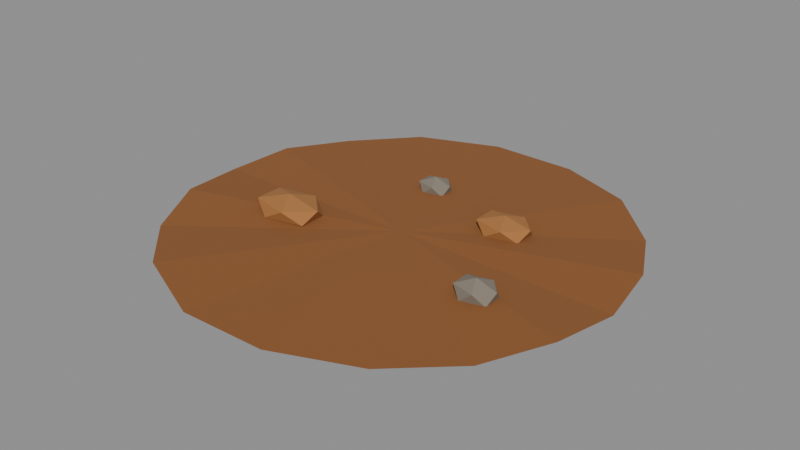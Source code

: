 # Source: filled-earth.blend  (saved by Blender 5.2.44; exported with 4.5.12 LTS)
import bpy
from mathutils import Matrix  # noqa: F401  (used for matrix-valued properties, if any)

bpy.ops.wm.read_factory_settings(use_empty=True)
scene = bpy.context.scene
scene.name = 'Scene'

# ---- materials (node trees are filled in below, after node groups)
mat_filled_earth_dark_soil = bpy.data.materials.new('Filled earth dark soil')
mat_filled_earth_dark_soil.diffuse_color = (0.255, 0.095, 0.025, 1.0)
mat_filled_earth_dark_soil.roughness = 0.9
mat_filled_earth_loose_soil = bpy.data.materials.new('Filled earth loose soil')
mat_filled_earth_loose_soil.diffuse_color = (0.38, 0.16, 0.045, 1.0)
mat_filled_earth_loose_soil.roughness = 0.9
mat_filled_earth_small_stones = bpy.data.materials.new('Filled earth small stones')
mat_filled_earth_small_stones.diffuse_color = (0.22, 0.19, 0.15, 1.0)
mat_filled_earth_small_stones.roughness = 0.82

# ---- material node trees
mat_filled_earth_dark_soil.use_nodes = True; mat_filled_earth_dark_soil.node_tree.nodes.clear()
_N = mat_filled_earth_dark_soil.node_tree.nodes; _L = mat_filled_earth_dark_soil.node_tree.links
n0 = _N.new('ShaderNodeBsdfPrincipled'); n0.name = 'Principled BSDF'; n0.location = (-200, 100)
n0.inputs[0].default_value = (0.255, 0.095, 0.025, 1.0)
n0.inputs[2].default_value = 0.9
n0.inputs[10].default_value = 0.005
n1 = _N.new('ShaderNodeOutputMaterial'); n1.name = 'Material Output'; n1.location = (200, 100)
_L.new(n0.outputs[0], n1.inputs[0])
n1.is_active_output = True
mat_filled_earth_loose_soil.use_nodes = True; mat_filled_earth_loose_soil.node_tree.nodes.clear()
_N = mat_filled_earth_loose_soil.node_tree.nodes; _L = mat_filled_earth_loose_soil.node_tree.links
n0 = _N.new('ShaderNodeBsdfPrincipled'); n0.name = 'Principled BSDF'; n0.location = (-200, 100)
n0.inputs[0].default_value = (0.38, 0.16, 0.045, 1.0)
n0.inputs[2].default_value = 0.9
n0.inputs[10].default_value = 0.005
n1 = _N.new('ShaderNodeOutputMaterial'); n1.name = 'Material Output'; n1.location = (200, 100)
_L.new(n0.outputs[0], n1.inputs[0])
n1.is_active_output = True
mat_filled_earth_small_stones.use_nodes = True; mat_filled_earth_small_stones.node_tree.nodes.clear()
_N = mat_filled_earth_small_stones.node_tree.nodes; _L = mat_filled_earth_small_stones.node_tree.links
n0 = _N.new('ShaderNodeBsdfPrincipled'); n0.name = 'Principled BSDF'; n0.location = (-200, 100)
n0.inputs[0].default_value = (0.22, 0.19, 0.15, 1.0)
n0.inputs[2].default_value = 0.82
n0.inputs[10].default_value = 0.005
n1 = _N.new('ShaderNodeOutputMaterial'); n1.name = 'Material Output'; n1.location = (200, 100)
_L.new(n0.outputs[0], n1.inputs[0])
n1.is_active_output = True

# ---- meshes
me_settled_filled_earth_mesh = bpy.data.meshes.new('Settled filled earth mesh')
me_settled_filled_earth_mesh.from_pydata([(0.0, 0.0, 0.022), (0.365, 0.0, 0.018), (0.3483, 0.109, 0.0258), (0.296, 0.2136, 0.01878), (0.2034, 0.303, 0.02431), (0.07331, 0.3576, 0.02083), (-0.07331, 0.3576, 0.02192), (-0.2034, 0.303, 0.02333), (-0.296, 0.2136, 0.01955), (-0.3483, 0.109, 0.02531), (-0.365, 3.844e-17, 0.01815), (-0.3483, -0.109, 0.026), (-0.296, -0.2136, 0.01826), (-0.2034, -0.303, 0.02511), (-0.07331, -0.3576, 0.01983), (0.07331, -0.3576, 0.02301), (0.2034, -0.303, 0.02225), (0.296, -0.2136, 0.02051), (0.3483, -0.109, 0.02458)], [], [(0, 1, 2), (0, 2, 3), (0, 3, 4), (0, 4, 5), (0, 5, 6), (0, 6, 7), (0, 7, 8), (0, 8, 9), (0, 9, 10), (0, 10, 11), (0, 11, 12), (0, 12, 13), (0, 13, 14), (0, 14, 15), (0, 15, 16), (0, 16, 17), (0, 17, 18), (0, 18, 1)])
me_settled_filled_earth_mesh.materials.append(mat_filled_earth_dark_soil)
me_settled_filled_earth_mesh.update()
me_icosphere = bpy.data.meshes.new('Icosphere')
me_icosphere.from_pydata([(0.0, 0.0, -0.022), (0.04703, -0.02366, -0.009839), (-0.01797, -0.03828, -0.009839), (-0.05814, 0.0, -0.009839), (-0.01797, 0.03828, -0.009839), (0.04703, 0.02366, -0.009839), (0.01797, -0.03828, 0.009839), (-0.04703, -0.02366, 0.009839), (-0.04703, 0.02366, 0.009839), (0.01797, 0.03828, 0.009839), (0.05814, 0.0, 0.009839), (0.0, 0.0, 0.022)], [], [(0, 1, 2), (1, 0, 5), (0, 2, 3), (0, 3, 4), (0, 4, 5), (1, 5, 10), (2, 1, 6), (3, 2, 7), (4, 3, 8), (5, 4, 9), (1, 10, 6), (2, 6, 7), (3, 7, 8), (4, 8, 9), (5, 9, 10), (6, 10, 11), (7, 6, 11), (8, 7, 11), (9, 8, 11), (10, 9, 11)])
_uv = me_icosphere.uv_layers.new(name='UVMap')
_uv.uv.foreach_set('vector', [0.1818, 0.0, 0.2727, 0.1575, 0.09091, 0.1575, 0.2727, 0.1575, 0.3636, 0.0, 0.4545, 0.1575, 0.9091, 0.0, 1.0, 0.1575, 0.8182, 0.1575, 0.7273, 0.0, 0.8182, 0.1575, 0.6364, 0.1575, 0.5455, 0.0, 0.6364, 0.1575, 0.4545, 0.1575, 0.2727, 0.1575, 0.4545, 0.1575, 0.3636, 0.3149, 0.09091, 0.1575, 0.2727, 0.1575, 0.1818, 0.3149, 0.8182, 0.1575, 1.0, 0.1575, 0.9091, 0.3149, 0.6364, 0.1575, 0.8182, 0.1575, 0.7273, 0.3149, 0.4545, 0.1575, 0.6364, 0.1575, 0.5455, 0.3149, 0.2727, 0.1575, 0.3636, 0.3149, 0.1818, 0.3149, 0.09091, 0.1575, 0.1818, 0.3149, 0.0, 0.3149, 0.8182, 0.1575, 0.9091, 0.3149, 0.7273, 0.3149, 0.6364, 0.1575, 0.7273, 0.3149, 0.5455, 0.3149, 0.4545, 0.1575, 0.5455, 0.3149, 0.3636, 0.3149, 0.1818, 0.3149, 0.3636, 0.3149, 0.2727, 0.4724, 0.0, 0.3149, 0.1818, 0.3149, 0.09091, 0.4724, 0.7273, 0.3149, 0.9091, 0.3149, 0.8182, 0.4724, 0.5455, 0.3149, 0.7273, 0.3149, 0.6364, 0.4724, 0.3636, 0.3149, 0.5455, 0.3149, 0.4545, 0.4724])
me_icosphere.materials.append(mat_filled_earth_loose_soil)
me_icosphere.update()
me_icosphere_001 = bpy.data.meshes.new('Icosphere.001')
me_icosphere_001.from_pydata([(0.0, 0.0, -0.019), (0.03763, -0.01998, -0.008497), (-0.01437, -0.03232, -0.008497), (-0.04651, 0.0, -0.008497), (-0.01437, 0.03232, -0.008497), (0.03763, 0.01998, -0.008497), (0.01437, -0.03232, 0.008497), (-0.03763, -0.01998, 0.008497), (-0.03763, 0.01998, 0.008497), (0.01437, 0.03232, 0.008497), (0.04651, 0.0, 0.008497), (0.0, 0.0, 0.019)], [], [(0, 1, 2), (1, 0, 5), (0, 2, 3), (0, 3, 4), (0, 4, 5), (1, 5, 10), (2, 1, 6), (3, 2, 7), (4, 3, 8), (5, 4, 9), (1, 10, 6), (2, 6, 7), (3, 7, 8), (4, 8, 9), (5, 9, 10), (6, 10, 11), (7, 6, 11), (8, 7, 11), (9, 8, 11), (10, 9, 11)])
_uv = me_icosphere_001.uv_layers.new(name='UVMap')
_uv.uv.foreach_set('vector', [0.1818, 0.0, 0.2727, 0.1575, 0.09091, 0.1575, 0.2727, 0.1575, 0.3636, 0.0, 0.4545, 0.1575, 0.9091, 0.0, 1.0, 0.1575, 0.8182, 0.1575, 0.7273, 0.0, 0.8182, 0.1575, 0.6364, 0.1575, 0.5455, 0.0, 0.6364, 0.1575, 0.4545, 0.1575, 0.2727, 0.1575, 0.4545, 0.1575, 0.3636, 0.3149, 0.09091, 0.1575, 0.2727, 0.1575, 0.1818, 0.3149, 0.8182, 0.1575, 1.0, 0.1575, 0.9091, 0.3149, 0.6364, 0.1575, 0.8182, 0.1575, 0.7273, 0.3149, 0.4545, 0.1575, 0.6364, 0.1575, 0.5455, 0.3149, 0.2727, 0.1575, 0.3636, 0.3149, 0.1818, 0.3149, 0.09091, 0.1575, 0.1818, 0.3149, 0.0, 0.3149, 0.8182, 0.1575, 0.9091, 0.3149, 0.7273, 0.3149, 0.6364, 0.1575, 0.7273, 0.3149, 0.5455, 0.3149, 0.4545, 0.1575, 0.5455, 0.3149, 0.3636, 0.3149, 0.1818, 0.3149, 0.3636, 0.3149, 0.2727, 0.4724, 0.0, 0.3149, 0.1818, 0.3149, 0.09091, 0.4724, 0.7273, 0.3149, 0.9091, 0.3149, 0.8182, 0.4724, 0.5455, 0.3149, 0.7273, 0.3149, 0.6364, 0.4724, 0.3636, 0.3149, 0.5455, 0.3149, 0.4545, 0.4724])
me_icosphere_001.materials.append(mat_filled_earth_loose_soil)
me_icosphere_001.update()
me_icosphere_002 = bpy.data.meshes.new('Icosphere.002')
me_icosphere_002.from_pydata([(0.0, 0.0, -0.02), (0.0275, -0.01577, -0.008944), (-0.0105, -0.02552, -0.008944), (-0.03399, 0.0, -0.008944), (-0.0105, 0.02552, -0.008944), (0.0275, 0.01577, -0.008944), (0.0105, -0.02552, 0.008944), (-0.0275, -0.01577, 0.008944), (-0.0275, 0.01577, 0.008944), (0.0105, 0.02552, 0.008944), (0.03399, 0.0, 0.008944), (0.0, 0.0, 0.02)], [], [(0, 1, 2), (1, 0, 5), (0, 2, 3), (0, 3, 4), (0, 4, 5), (1, 5, 10), (2, 1, 6), (3, 2, 7), (4, 3, 8), (5, 4, 9), (1, 10, 6), (2, 6, 7), (3, 7, 8), (4, 8, 9), (5, 9, 10), (6, 10, 11), (7, 6, 11), (8, 7, 11), (9, 8, 11), (10, 9, 11)])
_uv = me_icosphere_002.uv_layers.new(name='UVMap')
_uv.uv.foreach_set('vector', [0.1818, 0.0, 0.2727, 0.1575, 0.09091, 0.1575, 0.2727, 0.1575, 0.3636, 0.0, 0.4545, 0.1575, 0.9091, 0.0, 1.0, 0.1575, 0.8182, 0.1575, 0.7273, 0.0, 0.8182, 0.1575, 0.6364, 0.1575, 0.5455, 0.0, 0.6364, 0.1575, 0.4545, 0.1575, 0.2727, 0.1575, 0.4545, 0.1575, 0.3636, 0.3149, 0.09091, 0.1575, 0.2727, 0.1575, 0.1818, 0.3149, 0.8182, 0.1575, 1.0, 0.1575, 0.9091, 0.3149, 0.6364, 0.1575, 0.8182, 0.1575, 0.7273, 0.3149, 0.4545, 0.1575, 0.6364, 0.1575, 0.5455, 0.3149, 0.2727, 0.1575, 0.3636, 0.3149, 0.1818, 0.3149, 0.09091, 0.1575, 0.1818, 0.3149, 0.0, 0.3149, 0.8182, 0.1575, 0.9091, 0.3149, 0.7273, 0.3149, 0.6364, 0.1575, 0.7273, 0.3149, 0.5455, 0.3149, 0.4545, 0.1575, 0.5455, 0.3149, 0.3636, 0.3149, 0.1818, 0.3149, 0.3636, 0.3149, 0.2727, 0.4724, 0.0, 0.3149, 0.1818, 0.3149, 0.09091, 0.4724, 0.7273, 0.3149, 0.9091, 0.3149, 0.8182, 0.4724, 0.5455, 0.3149, 0.7273, 0.3149, 0.6364, 0.4724, 0.3636, 0.3149, 0.5455, 0.3149, 0.4545, 0.4724])
me_icosphere_002.materials.append(mat_filled_earth_small_stones)
me_icosphere_002.update()
me_icosphere_003 = bpy.data.meshes.new('Icosphere.003')
me_icosphere_003.from_pydata([(0.0, 0.0, -0.017), (0.02316, -0.01367, -0.007603), (-0.008844, -0.02212, -0.007603), (-0.02862, 0.0, -0.007603), (-0.008844, 0.02212, -0.007603), (0.02316, 0.01367, -0.007603), (0.008844, -0.02212, 0.007603), (-0.02316, -0.01367, 0.007603), (-0.02316, 0.01367, 0.007603), (0.008844, 0.02212, 0.007603), (0.02862, 0.0, 0.007603), (0.0, 0.0, 0.017)], [], [(0, 1, 2), (1, 0, 5), (0, 2, 3), (0, 3, 4), (0, 4, 5), (1, 5, 10), (2, 1, 6), (3, 2, 7), (4, 3, 8), (5, 4, 9), (1, 10, 6), (2, 6, 7), (3, 7, 8), (4, 8, 9), (5, 9, 10), (6, 10, 11), (7, 6, 11), (8, 7, 11), (9, 8, 11), (10, 9, 11)])
_uv = me_icosphere_003.uv_layers.new(name='UVMap')
_uv.uv.foreach_set('vector', [0.1818, 0.0, 0.2727, 0.1575, 0.09091, 0.1575, 0.2727, 0.1575, 0.3636, 0.0, 0.4545, 0.1575, 0.9091, 0.0, 1.0, 0.1575, 0.8182, 0.1575, 0.7273, 0.0, 0.8182, 0.1575, 0.6364, 0.1575, 0.5455, 0.0, 0.6364, 0.1575, 0.4545, 0.1575, 0.2727, 0.1575, 0.4545, 0.1575, 0.3636, 0.3149, 0.09091, 0.1575, 0.2727, 0.1575, 0.1818, 0.3149, 0.8182, 0.1575, 1.0, 0.1575, 0.9091, 0.3149, 0.6364, 0.1575, 0.8182, 0.1575, 0.7273, 0.3149, 0.4545, 0.1575, 0.6364, 0.1575, 0.5455, 0.3149, 0.2727, 0.1575, 0.3636, 0.3149, 0.1818, 0.3149, 0.09091, 0.1575, 0.1818, 0.3149, 0.0, 0.3149, 0.8182, 0.1575, 0.9091, 0.3149, 0.7273, 0.3149, 0.6364, 0.1575, 0.7273, 0.3149, 0.5455, 0.3149, 0.4545, 0.1575, 0.5455, 0.3149, 0.3636, 0.3149, 0.1818, 0.3149, 0.3636, 0.3149, 0.2727, 0.4724, 0.0, 0.3149, 0.1818, 0.3149, 0.09091, 0.4724, 0.7273, 0.3149, 0.9091, 0.3149, 0.8182, 0.4724, 0.5455, 0.3149, 0.7273, 0.3149, 0.6364, 0.4724, 0.3636, 0.3149, 0.5455, 0.3149, 0.4545, 0.4724])
me_icosphere_003.materials.append(mat_filled_earth_small_stones)
me_icosphere_003.update()

# ---- objects
ob_filled_earth_patch = bpy.data.objects.new('Filled earth patch', None)
ob_disturbed_filled_earth = bpy.data.objects.new('Disturbed filled earth', me_settled_filled_earth_mesh)
ob_filled_earth_surface_detail_1 = bpy.data.objects.new('Filled earth surface detail 1', me_icosphere)
ob_filled_earth_surface_detail_2 = bpy.data.objects.new('Filled earth surface detail 2', me_icosphere_001)
ob_filled_earth_surface_detail_3 = bpy.data.objects.new('Filled earth surface detail 3', me_icosphere_002)
ob_filled_earth_surface_detail_4 = bpy.data.objects.new('Filled earth surface detail 4', me_icosphere_003)

# ---- transforms, parenting, visibility, modifiers, constraints
ob_filled_earth_patch.location = (0.0, 0.0, 0.0)
ob_disturbed_filled_earth.parent = ob_filled_earth_patch
ob_disturbed_filled_earth.location = (0.0, 0.0, 0.0)
ob_filled_earth_surface_detail_1.parent = ob_filled_earth_patch
ob_filled_earth_surface_detail_1.location = (-0.17, -0.06, 0.032)
ob_filled_earth_surface_detail_2.parent = ob_filled_earth_patch
ob_filled_earth_surface_detail_2.location = (0.12, 0.1, 0.029)
ob_filled_earth_surface_detail_3.parent = ob_filled_earth_patch
ob_filled_earth_surface_detail_3.location = (0.2, -0.08, 0.03)
ob_filled_earth_surface_detail_4.parent = ob_filled_earth_patch
ob_filled_earth_surface_detail_4.location = (-0.05, 0.15, 0.027)

# ---- collection membership
scene.collection.objects.link(ob_filled_earth_patch)
scene.collection.objects.link(ob_disturbed_filled_earth)
scene.collection.objects.link(ob_filled_earth_surface_detail_1)
scene.collection.objects.link(ob_filled_earth_surface_detail_2)
scene.collection.objects.link(ob_filled_earth_surface_detail_3)
scene.collection.objects.link(ob_filled_earth_surface_detail_4)

# ---- scene / render settings (as saved in the file)
scene.frame_start = 1; scene.frame_end = 250; scene.frame_set(1)
scene.render.engine = 'BLENDER_EEVEE_NEXT'
scene.render.bake_bias = 0.0
scene.render.bake_samples = 0
scene.render.compositor_device = 'GPU'
scene.eevee.use_volume_custom_range = False
scene.eevee.fast_gi_thickness_near = 0.1
scene.eevee.fast_gi_thickness_far = 0.0
scene.eevee.ray_tracing_options.screen_trace_thickness = 0.1
bpy.context.view_layer.update()

# ---- added for rendering (the .blend has no active camera and no usable light): camera, sun + grey world if the file has none
cam_auto = bpy.data.cameras.new('AutoCamera')
cam_auto.lens = 50.0
cam_auto.sensor_width = 36.0
cam_auto.clip_end = 1000.0
ob_auto_camera = bpy.data.objects.new('AutoCamera', cam_auto)
scene.collection.objects.link(ob_auto_camera)
ob_auto_camera.location = (0.946373, -1.13565, 0.789099)
ob_auto_camera.rotation_euler = (1.09748, -7.21219e-08, 0.694738)
scene.camera = ob_auto_camera
light_auto_sun = bpy.data.lights.new('AutoSun', 'SUN')
light_auto_sun.energy = 3.0
light_auto_sun.angle = 0.0523599
ob_auto_sun = bpy.data.objects.new('AutoSun', light_auto_sun)
scene.collection.objects.link(ob_auto_sun)
ob_auto_sun.rotation_euler = (0.872665, 0.174533, 0.523599)
if scene.world is None:
    world_auto = bpy.data.worlds.new('AutoWorld')
    world_auto.color = (0.3, 0.3, 0.3)
    scene.world = world_auto
bpy.context.view_layer.update()
